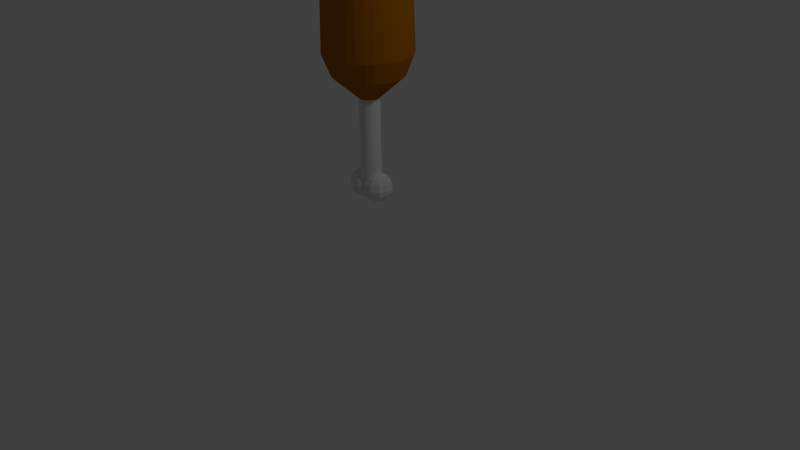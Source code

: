 # Source: gigot.blend  (saved by Blender 2.76.0; exported with 4.5.12 LTS)
import bpy
from mathutils import Matrix  # noqa: F401  (used for matrix-valued properties, if any)

bpy.ops.wm.read_factory_settings(use_empty=True)
scene = bpy.context.scene
scene.name = 'Scene'

# ---- collections
col_collection_1 = bpy.data.collections.new('Collection 1'); scene.collection.children.link(col_collection_1)

# ---- materials (node trees are filled in below, after node groups)
mat_os = bpy.data.materials.new('os')
mat_os.alpha_threshold = 0.0
mat_os.use_transparent_shadow = False
mat_os.roughness = 0.5
mat_viande = bpy.data.materials.new('viande')
mat_viande.alpha_threshold = 0.0
mat_viande.use_transparent_shadow = False
mat_viande.diffuse_color = (0.5382, 0.03039, 0.04317, 1.0)
mat_viande.roughness = 0.5
mat_cuir = bpy.data.materials.new('cuir')
mat_cuir.alpha_threshold = 0.0
mat_cuir.use_transparent_shadow = False
mat_cuir.diffuse_color = (0.4109, 0.1392, 0.0004139, 1.0)
mat_cuir.roughness = 0.5

# ---- material node trees

# ---- world
world_world = bpy.data.worlds.new('World'); scene.world = world_world
world_world.color = (0.05088, 0.05088, 0.05088)
world_world.use_sun_shadow = False
world_world.sun_shadow_jitter_overblur = 0.0
world_world.cycles.sampling_method = 'MANUAL'
world_world.cycles.sample_map_resolution = 256

# ---- cameras
cam_camera = bpy.data.cameras.new('Camera')
cam_camera.clip_end = 100.0
cam_camera.lens = 35.0
cam_camera.sensor_width = 32.0
cam_camera.sensor_height = 18.0
cam_camera.ortho_scale = 7.314
cam_camera.dof.focus_distance = 0.0
cam_camera.dof.aperture_fstop = 128.0

# ---- lights
light_lamp = bpy.data.lights.new('Lamp', 'POINT')
light_lamp.transmission_factor = 0.0
light_lamp.cutoff_distance = 30.0
light_lamp.energy = 100.0
light_lamp.shadow_buffer_clip_start = 1.001
light_lamp.shadow_soft_size = 0.1
light_lamp.shadow_maximum_resolution = 0.006
light_lamp.use_absolute_resolution = True
light_lamp.cycles.use_multiple_importance_sampling = False

# ---- meshes
me_cylinder = bpy.data.meshes.new('Cylinder')
me_cylinder.from_pydata([(0.0, 1.0, -0.7967), (5.717e-09, 0.9519, 0.9781), (0.1951, 0.9808, -0.7967), (0.1857, 0.9336, 0.9781), (0.3827, 0.9239, -0.7967), (0.3643, 0.8794, 0.9781), (0.5556, 0.8315, -0.7967), (0.5288, 0.7914, 0.9781), (0.7071, 0.7071, -0.7967), (0.6731, 0.6731, 0.9781), (0.8315, 0.5556, -0.7967), (0.7914, 0.5288, 0.9781), (0.9239, 0.3827, -0.7967), (0.8794, 0.3643, 0.9781), (0.9808, 0.1951, -0.7967), (0.9336, 0.1857, 0.9781), (1.0, 7.55e-08, -0.7967), (0.9519, 8.558e-08, 0.9781), (0.9808, -0.1951, -0.7967), (0.9336, -0.1857, 0.9781), (0.9239, -0.3827, -0.7967), (0.8794, -0.3643, 0.9781), (0.8315, -0.5556, -0.7967), (0.7914, -0.5288, 0.9781), (0.7071, -0.7071, -0.7967), (0.6731, -0.6731, 0.9781), (0.5556, -0.8315, -0.7967), (0.5288, -0.7914, 0.9781), (0.3827, -0.9239, -0.7967), (0.3643, -0.8794, 0.9781), (0.1951, -0.9808, -0.7967), (0.1857, -0.9336, 0.9781), (-3.258e-07, -1.0, -0.7967), (-3.044e-07, -0.9519, 0.9781), (-0.1951, -0.9808, -0.7967), (-0.1857, -0.9336, 0.9781), (-0.3827, -0.9239, -0.7967), (-0.3643, -0.8794, 0.9781), (-0.5556, -0.8315, -0.7967), (-0.5288, -0.7914, 0.9781), (-0.7071, -0.7071, -0.7967), (-0.6731, -0.6731, 0.9781), (-0.8315, -0.5556, -0.7967), (-0.7914, -0.5288, 0.9781), (-0.9239, -0.3827, -0.7967), (-0.8794, -0.3643, 0.9781), (-0.9808, -0.1951, -0.7967), (-0.9336, -0.1857, 0.9781), (-1.0, 9.656e-07, -0.7967), (-0.9519, 9.328e-07, 0.9781), (-0.9808, 0.1951, -0.7967), (-0.9336, 0.1857, 0.9781), (-0.9239, 0.3827, -0.7967), (-0.8794, 0.3643, 0.9781), (-0.8315, 0.5556, -0.7967), (-0.7914, 0.5288, 0.9781), (-0.7071, 0.7071, -0.7967), (-0.6731, 0.6731, 0.9781), (-0.5556, 0.8315, -0.7967), (-0.5288, 0.7914, 0.9781), (-0.3827, 0.9239, -0.7967), (-0.3643, 0.8794, 0.9781), (-0.1951, 0.9808, -0.7967), (-0.1857, 0.9336, 0.9781), (4.123e-08, 0.8111, -1.278), (0.1582, 0.7955, -1.278), (0.3104, 0.7494, -1.278), (0.4506, 0.6744, -1.278), (0.5736, 0.5736, -1.278), (0.6744, 0.4506, -1.278), (0.7494, 0.3104, -1.278), (0.7955, 0.1582, -1.278), (0.8111, 1.151e-07, -1.278), (0.7955, -0.1582, -1.278), (0.7494, -0.3104, -1.278), (0.6744, -0.4506, -1.278), (0.5736, -0.5736, -1.278), (0.4506, -0.6744, -1.278), (0.3104, -0.7494, -1.278), (0.1582, -0.7955, -1.278), (-2.231e-07, -0.8111, -1.278), (-0.1582, -0.7955, -1.278), (-0.3104, -0.7494, -1.278), (-0.4506, -0.6744, -1.278), (-0.5736, -0.5736, -1.278), (-0.6744, -0.4506, -1.278), (-0.7494, -0.3104, -1.278), (-0.7955, -0.1582, -1.278), (-0.8111, 8.371e-07, -1.278), (-0.7955, 0.1582, -1.278), (-0.7494, 0.3104, -1.278), (-0.6744, 0.4506, -1.278), (-0.5736, 0.5736, -1.278), (-0.4506, 0.6744, -1.278), (-0.3104, 0.7494, -1.278), (-0.1582, 0.7955, -1.278), (7.014e-08, 0.4331, -1.616), (0.08449, 0.4247, -1.616), (0.1657, 0.4001, -1.616), (0.2406, 0.3601, -1.616), (0.3062, 0.3062, -1.616), (0.3601, 0.2406, -1.616), (0.4001, 0.1657, -1.616), (0.4247, 0.08449, -1.616), (0.4331, 1.925e-07, -1.616), (0.4247, -0.08448, -1.616), (0.4001, -0.1657, -1.616), (0.3601, -0.2406, -1.616), (0.3062, -0.3062, -1.616), (0.2406, -0.3601, -1.616), (0.1657, -0.4001, -1.616), (0.08449, -0.4247, -1.616), (-7.097e-08, -0.4331, -1.616), (-0.08449, -0.4247, -1.616), (-0.1657, -0.4001, -1.616), (-0.2406, -0.3601, -1.616), (-0.3062, -0.3062, -1.616), (-0.3601, -0.2406, -1.616), (-0.4001, -0.1657, -1.616), (-0.4247, -0.08448, -1.616), (-0.4331, 5.78e-07, -1.616), (-0.4247, 0.08449, -1.616), (-0.4001, 0.1657, -1.616), (-0.3601, 0.2406, -1.616), (-0.3062, 0.3062, -1.616), (-0.2406, 0.3601, -1.616), (-0.1657, 0.4001, -1.616), (-0.08448, 0.4247, -1.616), (1.091e-07, 0.2339, -1.795), (0.04562, 0.2294, -1.795), (0.08949, 0.2161, -1.795), (0.1299, 0.1944, -1.795), (0.1654, 0.1654, -1.795), (0.1944, 0.1299, -1.795), (0.2161, 0.08949, -1.795), (0.2294, 0.04562, -1.795), (0.2339, 2.321e-07, -1.795), (0.2294, -0.04562, -1.795), (0.2161, -0.08949, -1.795), (0.1944, -0.1299, -1.795), (0.1654, -0.1654, -1.795), (0.1299, -0.1944, -1.795), (0.08949, -0.2161, -1.795), (0.04562, -0.2294, -1.795), (3.285e-08, -0.2339, -1.795), (-0.04562, -0.2294, -1.795), (-0.08949, -0.2161, -1.795), (-0.1299, -0.1944, -1.795), (-0.1654, -0.1654, -1.795), (-0.1944, -0.1299, -1.795), (-0.2161, -0.08949, -1.795), (-0.2294, -0.04562, -1.795), (-0.2339, 4.402e-07, -1.795), (-0.2294, 0.04562, -1.795), (-0.2161, 0.08949, -1.795), (-0.1944, 0.1299, -1.795), (-0.1654, 0.1654, -1.795), (-0.1299, 0.1944, -1.795), (-0.08949, 0.2161, -1.795), (-0.04562, 0.2294, -1.795), (3.439e-07, 0.2339, -3.752), (0.04562, 0.2294, -3.752), (0.08949, 0.2161, -3.752), (0.1299, 0.1944, -3.752), (0.1654, 0.1654, -3.752), (0.1944, 0.1299, -3.752), (0.2161, 0.08949, -3.752), (0.2294, 0.04562, -3.752), (0.2339, 2.321e-07, -3.752), (0.2294, -0.04562, -3.752), (0.2161, -0.08949, -3.752), (0.1944, -0.1299, -3.752), (0.1654, -0.1654, -3.752), (0.1299, -0.1944, -3.752), (0.08949, -0.2161, -3.752), (0.04562, -0.2294, -3.752), (2.677e-07, -0.2339, -3.752), (-0.04562, -0.2294, -3.752), (-0.08949, -0.2161, -3.752), (-0.1299, -0.1944, -3.752), (-0.1654, -0.1654, -3.752), (-0.1944, -0.1299, -3.752), (-0.2161, -0.08949, -3.752), (-0.2294, -0.04562, -3.752), (-0.2339, 4.402e-07, -3.752), (-0.2294, 0.04562, -3.752), (-0.2161, 0.08949, -3.752), (-0.1944, 0.1299, -3.752), (-0.1654, 0.1654, -3.752), (-0.1299, 0.1944, -3.752), (-0.08949, 0.2161, -3.752), (-0.04562, 0.2294, -3.752), (0.1734, 0.8716, 1.0), (1.321e-08, 0.8887, 1.0), (0.3401, 0.8211, 1.0), (0.4937, 0.7389, 1.0), (0.6284, 0.6284, 1.0), (0.7389, 0.4937, 1.0), (0.8211, 0.3401, 1.0), (0.8716, 0.1734, 1.0), (0.8887, 9.881e-08, 1.0), (0.8716, -0.1734, 1.0), (0.8211, -0.3401, 1.0), (0.7389, -0.4937, 1.0), (0.6284, -0.6284, 1.0), (0.4937, -0.7389, 1.0), (0.3401, -0.8211, 1.0), (0.1734, -0.8716, 1.0), (-2.764e-07, -0.8887, 1.0), (-0.1734, -0.8716, 1.0), (-0.3401, -0.8211, 1.0), (-0.4937, -0.7389, 1.0), (-0.6284, -0.6284, 1.0), (-0.7389, -0.4937, 1.0), (-0.8211, -0.3401, 1.0), (-0.8716, -0.1734, 1.0), (-0.8887, 8.899e-07, 1.0), (-0.8716, 0.1734, 1.0), (-0.8211, 0.3401, 1.0), (-0.7389, 0.4937, 1.0), (-0.6284, 0.6284, 1.0), (-0.4937, 0.7389, 1.0), (-0.3401, 0.8211, 1.0), (-0.1734, 0.8716, 1.0), (0.03305, 0.1661, 1.0), (6.245e-08, 0.1694, 1.0), (0.06482, 0.1565, 1.0), (0.0941, 0.1408, 1.0), (0.1198, 0.1198, 1.0), (0.1408, 0.09411, 1.0), (0.1565, 0.06482, 1.0), (0.1661, 0.03305, 1.0), (0.1694, 2.601e-07, 1.0), (0.1661, -0.03304, 1.0), (0.1565, -0.06482, 1.0), (0.1408, -0.0941, 1.0), (0.1198, -0.1198, 1.0), (0.0941, -0.1408, 1.0), (0.06482, -0.1565, 1.0), (0.03305, -0.1661, 1.0), (7.255e-09, -0.1694, 1.0), (-0.03305, -0.1661, 1.0), (-0.06482, -0.1565, 1.0), (-0.0941, -0.1408, 1.0), (-0.1198, -0.1198, 1.0), (-0.1408, -0.0941, 1.0), (-0.1565, -0.06482, 1.0), (-0.1661, -0.03304, 1.0), (-0.1694, 4.108e-07, 1.0), (-0.1661, 0.03305, 1.0), (-0.1565, 0.06482, 1.0), (-0.1408, 0.09411, 1.0), (-0.1198, 0.1198, 1.0), (-0.0941, 0.1408, 1.0), (-0.06482, 0.1565, 1.0), (-0.03304, 0.1661, 1.0), (0.4818, 0.2008, -3.839), (0.4608, 0.1855, -3.708), (0.4008, 0.142, -3.597), (-0.5383, -1.002e-08, -3.708), (0.3112, 0.07685, -3.523), (0.2054, -4.035e-08, -3.497), (0.2458, 0.1244, -4.155), (0.28, 0.2298, -4.081), (0.3029, 0.3002, -3.97), (0.311, 0.3249, -3.839), (-0.3284, 0.07685, -3.523), (-0.4181, 0.142, -3.597), (-0.478, 0.1855, -3.708), (-0.4991, 0.2008, -3.839), (-0.478, 0.1855, -3.97), (-0.4181, 0.142, -4.081), (-0.3284, 0.07685, -4.155), (0.3029, 0.3002, -3.708), (0.28, 0.2298, -3.597), (-0.263, 0.1244, -3.523), (-0.2973, 0.2298, -3.597), (-0.3202, 0.3002, -3.708), (-0.3282, 0.3249, -3.839), (-0.3202, 0.3002, -3.97), (-0.2973, 0.2298, -4.081), (-0.263, 0.1244, -4.155), (0.2458, 0.1244, -3.523), (0.165, 0.1244, -4.155), (-0.1822, 0.1244, -3.523), (-0.148, 0.2298, -3.597), (-0.1251, 0.3002, -3.708), (-0.1171, 0.3249, -3.839), (-0.1251, 0.3002, -3.97), (-0.148, 0.2298, -4.081), (-0.1822, 0.1244, -4.155), (0.1307, 0.2298, -4.081), (-0.2226, -4.035e-08, -3.497), (-0.1169, 0.07685, -3.523), (-0.02718, 0.142, -3.597), (0.03273, 0.1855, -3.708), (0.05377, 0.2008, -3.839), (0.03273, 0.1855, -3.97), (-0.02718, 0.142, -4.081), (-0.1169, 0.07685, -4.155), (0.1078, 0.3002, -3.97), (0.0998, 0.3249, -3.839), (-0.09189, 3.811e-10, -3.523), (0.01896, -9.801e-09, -3.597), (0.09302, -9.801e-09, -3.708), (0.119, -1.998e-08, -3.839), (0.09302, -9.801e-09, -3.97), (0.01896, -9.801e-09, -4.081), (-0.09189, 3.811e-10, -4.155), (-0.2226, -1.002e-08, -4.181), (0.1078, 0.3002, -3.708), (-0.1169, -0.07685, -3.523), (-0.02718, -0.142, -3.597), (0.03273, -0.1855, -3.708), (0.05377, -0.2008, -3.839), (0.03273, -0.1855, -3.97), (-0.02718, -0.142, -4.081), (-0.1169, -0.07685, -4.155), (0.1307, 0.2298, -3.597), (0.165, 0.1244, -3.523), (-0.1822, -0.1244, -3.523), (-0.148, -0.2298, -3.597), (-0.1251, -0.3002, -3.708), (-0.1171, -0.3249, -3.839), (-0.1251, -0.3002, -3.97), (-0.148, -0.2298, -4.081), (-0.1822, -0.1244, -4.155), (0.0996, 0.07685, -4.155), (0.009926, 0.142, -4.081), (-0.263, -0.1244, -3.523), (-0.2973, -0.2298, -3.597), (-0.3202, -0.3002, -3.708), (-0.3282, -0.3249, -3.839), (-0.3202, -0.3002, -3.97), (-0.2973, -0.2298, -4.081), (-0.263, -0.1244, -4.155), (-0.04999, 0.1855, -3.97), (-0.07103, 0.2008, -3.839), (-0.3284, -0.07685, -3.523), (-0.4181, -0.142, -3.597), (-0.478, -0.1855, -3.708), (-0.4991, -0.2008, -3.839), (-0.478, -0.1855, -3.97), (-0.4181, -0.142, -4.081), (-0.3284, -0.07685, -4.155), (-0.04999, 0.1855, -3.708), (0.009926, 0.142, -3.597), (-0.3534, -1.998e-08, -3.523), (-0.4642, -1.998e-08, -3.597), (0.0996, 0.07685, -3.523), (-0.5643, -4.035e-08, -3.839), (-0.5383, -1.998e-08, -3.97), (-0.4642, -1.998e-08, -4.081), (-0.3534, -1.998e-08, -4.155), (-0.1103, -1.002e-08, -3.708), (0.4608, 0.1855, -3.97), (0.4008, 0.142, -4.081), (0.3112, 0.07685, -4.155), (0.3361, 3.811e-10, -3.523), (0.447, -9.801e-09, -3.597), (0.521, -9.801e-09, -3.708), (0.547, -1.998e-08, -3.839), (0.521, -9.801e-09, -3.97), (0.447, -9.801e-09, -4.081), (0.3361, 3.811e-10, -4.155), (0.2054, -1.002e-08, -4.181), (0.3112, -0.07685, -3.523), (0.4008, -0.142, -3.597), (0.4608, -0.1855, -3.708), (0.4818, -0.2008, -3.839), (0.4608, -0.1855, -3.97), (0.4008, -0.142, -4.081), (0.3112, -0.07685, -4.155), (0.2458, -0.1244, -3.523), (0.28, -0.2298, -3.597), (0.3029, -0.3002, -3.708), (0.311, -0.3249, -3.839), (0.3029, -0.3002, -3.97), (0.28, -0.2298, -4.081), (0.2458, -0.1244, -4.155), (0.165, -0.1244, -3.523), (0.1307, -0.2298, -3.597), (0.1078, -0.3002, -3.708), (0.0998, -0.3249, -3.839), (0.1078, -0.3002, -3.97), (0.1307, -0.2298, -4.081), (0.165, -0.1244, -4.155), (0.0996, -0.07685, -3.523), (0.009926, -0.142, -3.597), (-0.04999, -0.1855, -3.708), (-0.07103, -0.2008, -3.839), (-0.04999, -0.1855, -3.97), (0.009926, -0.142, -4.081), (0.0996, -0.07685, -4.155), (0.07463, -1.998e-08, -3.523), (-0.03621, -1.998e-08, -3.597), (-0.1363, -4.035e-08, -3.839), (-0.1103, -1.998e-08, -3.97), (-0.03621, -1.998e-08, -4.081), (0.07463, -1.998e-08, -4.155)], [], [(0, 1, 3, 2), (2, 3, 5, 4), (4, 5, 7, 6), (6, 7, 9, 8), (8, 9, 11, 10), (10, 11, 13, 12), (12, 13, 15, 14), (14, 15, 17, 16), (16, 17, 19, 18), (18, 19, 21, 20), (20, 21, 23, 22), (22, 23, 25, 24), (24, 25, 27, 26), (26, 27, 29, 28), (28, 29, 31, 30), (30, 31, 33, 32), (32, 33, 35, 34), (34, 35, 37, 36), (36, 37, 39, 38), (38, 39, 41, 40), (40, 41, 43, 42), (42, 43, 45, 44), (44, 45, 47, 46), (46, 47, 49, 48), (48, 49, 51, 50), (50, 51, 53, 52), (52, 53, 55, 54), (54, 55, 57, 56), (56, 57, 59, 58), (58, 59, 61, 60), (53, 51, 217, 218), (62, 63, 1, 0), (60, 61, 63, 62), (6, 8, 68, 67), (72, 73, 105, 104), (24, 26, 77, 76), (42, 44, 86, 85), (60, 62, 95, 94), (16, 18, 73, 72), (34, 36, 82, 81), (52, 54, 91, 90), (8, 10, 69, 68), (26, 28, 78, 77), (44, 46, 87, 86), (0, 2, 65, 64), (62, 0, 64, 95), (18, 20, 74, 73), (36, 38, 83, 82), (54, 56, 92, 91), (10, 12, 70, 69), (28, 30, 79, 78), (46, 48, 88, 87), (2, 4, 66, 65), (20, 22, 75, 74), (38, 40, 84, 83), (56, 58, 93, 92), (12, 14, 71, 70), (30, 32, 80, 79), (48, 50, 89, 88), (4, 6, 67, 66), (22, 24, 76, 75), (40, 42, 85, 84), (58, 60, 94, 93), (14, 16, 72, 71), (32, 34, 81, 80), (50, 52, 90, 89), (107, 108, 140, 139), (86, 87, 119, 118), (73, 74, 106, 105), (87, 88, 120, 119), (74, 75, 107, 106), (88, 89, 121, 120), (75, 76, 108, 107), (89, 90, 122, 121), (76, 77, 109, 108), (90, 91, 123, 122), (77, 78, 110, 109), (64, 65, 97, 96), (91, 92, 124, 123), (78, 79, 111, 110), (65, 66, 98, 97), (92, 93, 125, 124), (79, 80, 112, 111), (66, 67, 99, 98), (93, 94, 126, 125), (80, 81, 113, 112), (67, 68, 100, 99), (94, 95, 127, 126), (81, 82, 114, 113), (68, 69, 101, 100), (95, 64, 96, 127), (82, 83, 115, 114), (69, 70, 102, 101), (83, 84, 116, 115), (70, 71, 103, 102), (84, 85, 117, 116), (71, 72, 104, 103), (85, 86, 118, 117), (142, 143, 175, 174), (121, 122, 154, 153), (108, 109, 141, 140), (122, 123, 155, 154), (109, 110, 142, 141), (96, 97, 129, 128), (123, 124, 156, 155), (110, 111, 143, 142), (97, 98, 130, 129), (124, 125, 157, 156), (111, 112, 144, 143), (98, 99, 131, 130), (125, 126, 158, 157), (112, 113, 145, 144), (99, 100, 132, 131), (126, 127, 159, 158), (113, 114, 146, 145), (100, 101, 133, 132), (127, 96, 128, 159), (114, 115, 147, 146), (101, 102, 134, 133), (115, 116, 148, 147), (102, 103, 135, 134), (116, 117, 149, 148), (103, 104, 136, 135), (117, 118, 150, 149), (104, 105, 137, 136), (118, 119, 151, 150), (105, 106, 138, 137), (119, 120, 152, 151), (106, 107, 139, 138), (120, 121, 153, 152), (160, 161, 162, 163, 164, 165, 166, 167, 168, 169, 170, 171, 172, 173, 174, 175, 176, 177, 178, 179, 180, 181, 182, 183, 184, 185, 186, 187, 188, 189, 190, 191), (129, 130, 162, 161), (156, 157, 189, 188), (143, 144, 176, 175), (130, 131, 163, 162), (157, 158, 190, 189), (144, 145, 177, 176), (131, 132, 164, 163), (158, 159, 191, 190), (145, 146, 178, 177), (132, 133, 165, 164), (159, 128, 160, 191), (146, 147, 179, 178), (133, 134, 166, 165), (147, 148, 180, 179), (134, 135, 167, 166), (148, 149, 181, 180), (135, 136, 168, 167), (149, 150, 182, 181), (136, 137, 169, 168), (150, 151, 183, 182), (137, 138, 170, 169), (151, 152, 184, 183), (138, 139, 171, 170), (152, 153, 185, 184), (139, 140, 172, 171), (153, 154, 186, 185), (140, 141, 173, 172), (154, 155, 187, 186), (141, 142, 174, 173), (128, 129, 161, 160), (155, 156, 188, 187), (213, 212, 244, 245), (9, 7, 195, 196), (27, 25, 204, 205), (45, 43, 213, 214), (63, 61, 222, 223), (19, 17, 200, 201), (37, 35, 209, 210), (55, 53, 218, 219), (11, 9, 196, 197), (29, 27, 205, 206), (47, 45, 214, 215), (3, 1, 193, 192), (1, 63, 223, 193), (21, 19, 201, 202), (39, 37, 210, 211), (57, 55, 219, 220), (13, 11, 197, 198), (31, 29, 206, 207), (49, 47, 215, 216), (5, 3, 192, 194), (23, 21, 202, 203), (41, 39, 211, 212), (59, 57, 220, 221), (15, 13, 198, 199), (33, 31, 207, 208), (51, 49, 216, 217), (7, 5, 194, 195), (25, 23, 203, 204), (43, 41, 212, 213), (61, 59, 221, 222), (17, 15, 199, 200), (35, 33, 208, 209), (224, 225, 255, 254, 253, 252, 251, 250, 249, 248, 247, 246, 245, 244, 243, 242, 241, 240, 239, 238, 237, 236, 235, 234, 233, 232, 231, 230, 229, 228, 227, 226), (200, 199, 231, 232), (214, 213, 245, 246), (201, 200, 232, 233), (215, 214, 246, 247), (202, 201, 233, 234), (216, 215, 247, 248), (203, 202, 234, 235), (217, 216, 248, 249), (204, 203, 235, 236), (218, 217, 249, 250), (205, 204, 236, 237), (219, 218, 250, 251), (206, 205, 237, 238), (192, 193, 225, 224), (220, 219, 251, 252), (207, 206, 238, 239), (194, 192, 224, 226), (221, 220, 252, 253), (208, 207, 239, 240), (195, 194, 226, 227), (222, 221, 253, 254), (209, 208, 240, 241), (196, 195, 227, 228), (223, 222, 254, 255), (210, 209, 241, 242), (197, 196, 228, 229), (193, 223, 255, 225), (211, 210, 242, 243), (198, 197, 229, 230), (212, 211, 243, 244), (199, 198, 230, 231), (364, 363, 371, 372), (359, 358, 366, 367), (361, 360, 368, 369), (363, 362, 370, 371), (257, 258, 359, 360), (355, 256, 361, 362), (357, 356, 363, 364), (258, 260, 358, 359), (256, 257, 360, 361), (271, 270, 279, 280), (269, 268, 277, 278), (267, 266, 275, 276), (272, 271, 280, 281), (270, 269, 278, 279), (268, 267, 276, 277), (356, 355, 362, 363), (276, 275, 284, 285), (281, 280, 289, 290), (279, 278, 287, 288), (277, 276, 285, 286), (274, 282, 260, 258), (265, 273, 257, 256), (280, 279, 288, 289), (278, 277, 286, 287), (290, 289, 298, 299), (288, 287, 296, 297), (286, 285, 294, 295), (263, 264, 355, 356), (273, 274, 258, 257), (289, 288, 297, 298), (287, 286, 295, 296), (285, 284, 293, 294), (264, 265, 256, 355), (262, 263, 356, 357), (298, 297, 306, 307), (296, 295, 304, 305), (294, 293, 302, 303), (299, 298, 307, 308), (297, 296, 305, 306), (295, 294, 303, 304), (307, 306, 315, 316), (305, 304, 313, 314), (303, 302, 311, 312), (308, 307, 316, 317), (306, 305, 314, 315), (304, 303, 312, 313), (301, 310, 273, 265), (291, 300, 264, 263), (317, 316, 325, 326), (315, 314, 323, 324), (313, 312, 321, 322), (310, 318, 274, 273), (300, 301, 265, 264), (316, 315, 324, 325), (314, 313, 322, 323), (312, 311, 320, 321), (324, 323, 332, 333), (322, 321, 330, 331), (283, 291, 263, 262), (318, 319, 282, 274), (325, 324, 333, 334), (323, 322, 331, 332), (321, 320, 329, 330), (326, 325, 334, 335), (345, 346, 318, 310), (334, 333, 342, 343), (332, 331, 340, 341), (330, 329, 338, 339), (335, 334, 343, 344), (333, 332, 341, 342), (331, 330, 339, 340), (336, 337, 301, 300), (327, 328, 291, 283), (339, 338, 347, 348), (344, 343, 352, 353), (342, 341, 350, 351), (346, 349, 319, 318), (337, 345, 310, 301), (328, 336, 300, 291), (343, 342, 351, 352), (351, 350, 269, 270), (259, 348, 267, 268), (347, 292, 266), (309, 353, 272), (352, 351, 270, 271), (350, 259, 268, 269), (348, 347, 266, 267), (353, 352, 271, 272), (309, 272, 281), (266, 292, 275), (275, 292, 284), (309, 281, 290), (284, 292, 293), (309, 290, 299), (293, 292, 302), (309, 299, 308), (302, 292, 311), (309, 308, 317), (311, 292, 320), (309, 317, 326), (320, 292, 329), (309, 326, 335), (309, 335, 344), (329, 292, 338), (341, 340, 259, 350), (340, 339, 348, 259), (338, 292, 347), (309, 344, 353), (362, 361, 369, 370), (360, 359, 367, 368), (372, 371, 378, 379), (370, 369, 376, 377), (368, 367, 374, 375), (371, 370, 377, 378), (369, 368, 375, 376), (367, 366, 373, 374), (377, 376, 383, 384), (375, 374, 381, 382), (378, 377, 384, 385), (376, 375, 382, 383), (374, 373, 380, 381), (379, 378, 385, 386), (385, 384, 391, 392), (383, 382, 389, 390), (381, 380, 387, 388), (386, 385, 392, 393), (384, 383, 390, 391), (382, 381, 388, 389), (388, 387, 394, 395), (393, 392, 398, 399), (391, 390, 396, 397), (392, 391, 397, 398), (397, 396, 337, 336), (354, 395, 346, 345), (394, 261, 349), (365, 399, 327), (398, 397, 336, 328), (396, 354, 345, 337), (395, 394, 349, 346), (399, 398, 328, 327), (365, 327, 283), (349, 261, 319), (319, 261, 282), (365, 283, 262), (282, 261, 260), (365, 262, 357), (260, 261, 358), (365, 357, 364), (358, 261, 366), (365, 364, 372), (366, 261, 373), (365, 372, 379), (373, 261, 380), (365, 379, 386), (365, 386, 393), (380, 261, 387), (390, 389, 354, 396), (389, 388, 395, 354), (387, 261, 394), (365, 393, 399)])
me_cylinder.polygons.foreach_set('material_index', [2, 2, 2, 2, 2, 2, 2, 2, 2, 2, 2, 2, 2, 2, 2, 2, 2, 2, 2, 2, 2, 2, 2, 2, 2, 2, 2, 2, 2, 2, 2, 2, 2, 2, 2, 2, 2, 2, 2, 2, 2, 2, 2, 2, 2, 2, 2, 2, 2, 2, 2, 2, 2, 2, 2, 2, 2, 2, 2, 2, 2, 2, 2, 2, 2, 2, 2, 2, 2, 2, 2, 2, 2, 2, 2, 2, 2, 2, 2, 2, 2, 2, 2, 2, 2, 2, 2, 2, 2, 2, 2, 2, 2, 2, 2, 2, 2, 2, 0, 2, 2, 2, 2, 2, 2, 2, 2, 2, 2, 2, 2, 2, 2, 2, 2, 2, 2, 2, 2, 2, 2, 2, 2, 2, 2, 2, 2, 2, 2, 2, 2, 0, 0, 0, 0, 0, 0, 0, 0, 0, 0, 0, 0, 0, 0, 0, 0, 0, 0, 0, 0, 0, 0, 0, 0, 0, 0, 0, 0, 0, 0, 0, 1, 2, 2, 2, 2, 2, 2, 2, 2, 2, 2, 2, 2, 2, 2, 2, 2, 2, 2, 2, 2, 2, 2, 2, 2, 2, 2, 2, 2, 2, 2, 2, 0, 1, 1, 1, 1, 1, 1, 1, 1, 1, 1, 1, 1, 1, 1, 1, 1, 1, 1, 1, 1, 1, 1, 1, 1, 1, 1, 1, 1, 1, 1, 1, 0, 0, 0, 0, 0, 0, 0, 0, 0, 0, 0, 0, 0, 0, 0, 0, 0, 0, 0, 0, 0, 0, 0, 0, 0, 0, 0, 0, 0, 0, 0, 0, 0, 0, 0, 0, 0, 0, 0, 0, 0, 0, 0, 0, 0, 0, 0, 0, 0, 0, 0, 0, 0, 0, 0, 0, 0, 0, 0, 0, 0, 0, 0, 0, 0, 0, 0, 0, 0, 0, 0, 0, 0, 0, 0, 0, 0, 0, 0, 0, 0, 0, 0, 0, 0, 0, 0, 0, 0, 0, 0, 0, 0, 0, 0, 0, 0, 0, 0, 0, 0, 0, 0, 0, 0, 0, 0, 0, 0, 0, 0, 0, 0, 0, 0, 0, 0, 0, 0, 0, 0, 0, 0, 0, 0, 0, 0, 0, 0, 0, 0, 0, 0, 0, 0, 0, 0, 0, 0, 0, 0, 0, 0, 0, 0, 0, 0, 0, 0, 0, 0, 0, 0, 0, 0, 0, 0, 0, 0, 0])
me_cylinder.materials.append(mat_os)
me_cylinder.materials.append(mat_viande)
me_cylinder.materials.append(mat_cuir)
me_cylinder.use_remesh_preserve_volume = False
me_cylinder.use_remesh_preserve_attributes = False
me_cylinder.use_mirror_vertex_groups = False
me_cylinder.update()

# ---- objects
ob_cylinder = bpy.data.objects.new('Cylinder', me_cylinder)
ob_lamp = bpy.data.objects.new('Lamp', light_lamp)
ob_camera = bpy.data.objects.new('Camera', cam_camera)

# ---- transforms, parenting, visibility, modifiers, constraints
ob_cylinder.location = (0.0, 0.0, 3.085)
ob_cylinder.scale = (0.5477, 0.5477, 0.5477)
ob_cylinder.lineart.crease_threshold = 0.0
ob_lamp.location = (4.076, 1.005, 5.904)
ob_lamp.rotation_euler = (0.6503, 0.05522, 1.866)
ob_lamp.lock_rotations_4d = False
ob_lamp.empty_display_type = 'ARROWS'
ob_lamp.color = (0.0, 0.0, 0.0, 0.0)
ob_lamp.lineart.crease_threshold = 0.0
ob_camera.location = (7.481, -6.508, 5.344)
ob_camera.rotation_euler = (1.109, 0.01082, 0.8149)
ob_camera.lock_rotations_4d = False
ob_camera.empty_display_type = 'ARROWS'
ob_camera.color = (0.0, 0.0, 0.0, 0.0)
ob_camera.display_type = 'WIRE'
ob_camera.lineart.crease_threshold = 0.0

# ---- collection membership
col_collection_1.objects.link(ob_cylinder)
col_collection_1.objects.link(ob_lamp)
col_collection_1.objects.link(ob_camera)

# ---- scene / render settings (as saved in the file)
scene.camera = ob_camera
scene.frame_start = 1; scene.frame_end = 250; scene.frame_set(1)
scene.render.engine = 'BLENDER_EEVEE_NEXT'
scene.render.resolution_percentage = 50
scene.render.dither_intensity = 0.0
scene.cycles.use_denoising = False
scene.cycles.samples = 10
scene.cycles.sampling_pattern = 'TABULATED_SOBOL'
scene.cycles.light_sampling_threshold = 0.0
scene.cycles.use_adaptive_sampling = False
scene.cycles.use_light_tree = False
scene.cycles.blur_glossy = 0.0
scene.cycles.pixel_filter_type = 'GAUSSIAN'
scene.cycles.sample_clamp_indirect = 0.0
scene.view_settings.view_transform = 'Standard'
bpy.context.view_layer.update()

